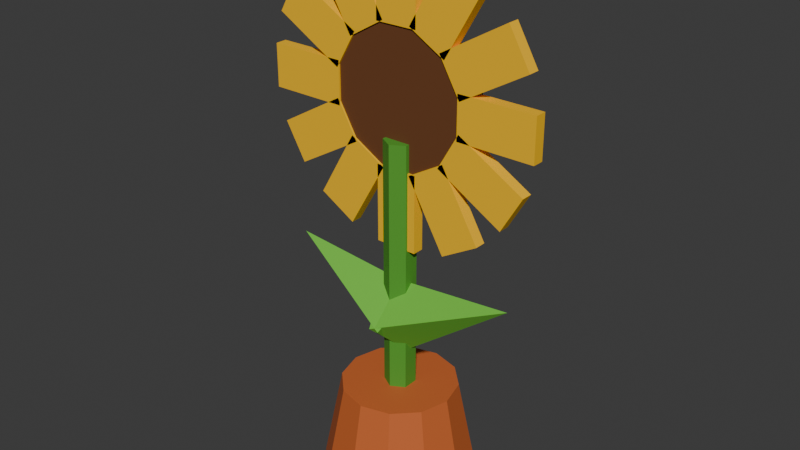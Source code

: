 # Source: acc_flower.blend  (saved by Blender 5.3.31; exported with 4.5.12 LTS)
import bpy
from mathutils import Matrix  # noqa: F401  (used for matrix-valued properties, if any)

bpy.ops.wm.read_factory_settings(use_empty=True)
scene = bpy.context.scene
scene.name = 'Scene'

# ---- collections
col_collection = bpy.data.collections.new('Collection'); scene.collection.children.link(col_collection)

# ---- materials (node trees are filled in below, after node groups)
mat_stalk = bpy.data.materials.new('Stalk')
mat_stalk.diffuse_color = (0.07619, 0.3231, 0.02416, 1.0)
mat_pot = bpy.data.materials.new('Pot')
mat_pot.diffuse_color = (0.5776, 0.1274, 0.02624, 1.0)
mat_suncenter = bpy.data.materials.new('SunCenter')
mat_suncenter.diffuse_color = (0.147, 0.04817, 0.01229, 1.0)
mat_sunflower = bpy.data.materials.new('Sunflower')
mat_sunflower.diffuse_color = (1.0, 0.5457, 0.0, 1.0)
mat_leaf = bpy.data.materials.new('Leaf')
mat_leaf.diffuse_color = (0.15, 0.5395, 0.04231, 1.0)

# ---- material node trees
mat_stalk.use_nodes = True; mat_stalk.node_tree.nodes.clear()
_N = mat_stalk.node_tree.nodes; _L = mat_stalk.node_tree.links
n0 = _N.new('ShaderNodeBsdfPrincipled'); n0.name = 'Principled BSDF'; n0.location = (-200, 100)
n0.inputs[0].default_value = (0.07619, 0.3231, 0.02416, 1.0)
n0.inputs[2].default_value = 0.75
n0.inputs[10].default_value = 0.005
n1 = _N.new('ShaderNodeOutputMaterial'); n1.name = 'Material Output'; n1.location = (200, 100)
_L.new(n0.outputs[0], n1.inputs[0])
n1.is_active_output = True
mat_pot.use_nodes = True; mat_pot.node_tree.nodes.clear()
_N = mat_pot.node_tree.nodes; _L = mat_pot.node_tree.links
n0 = _N.new('ShaderNodeBsdfPrincipled'); n0.name = 'Principled BSDF'; n0.location = (-200, 100)
n0.inputs[0].default_value = (0.5776, 0.1274, 0.02624, 1.0)
n0.inputs[2].default_value = 0.75
n0.inputs[10].default_value = 0.005
n1 = _N.new('ShaderNodeOutputMaterial'); n1.name = 'Material Output'; n1.location = (200, 100)
_L.new(n0.outputs[0], n1.inputs[0])
n1.is_active_output = True
mat_suncenter.use_nodes = True; mat_suncenter.node_tree.nodes.clear()
_N = mat_suncenter.node_tree.nodes; _L = mat_suncenter.node_tree.links
n0 = _N.new('ShaderNodeBsdfPrincipled'); n0.name = 'Principled BSDF'; n0.location = (-200, 100)
n0.inputs[0].default_value = (0.147, 0.04817, 0.01229, 1.0)
n0.inputs[2].default_value = 0.75
n0.inputs[10].default_value = 0.005
n1 = _N.new('ShaderNodeOutputMaterial'); n1.name = 'Material Output'; n1.location = (200, 100)
_L.new(n0.outputs[0], n1.inputs[0])
n1.is_active_output = True
mat_sunflower.use_nodes = True; mat_sunflower.node_tree.nodes.clear()
_N = mat_sunflower.node_tree.nodes; _L = mat_sunflower.node_tree.links
n0 = _N.new('ShaderNodeBsdfPrincipled'); n0.name = 'Principled BSDF'; n0.location = (-200, 100)
n0.inputs[0].default_value = (1.0, 0.5457, 0.0, 1.0)
n0.inputs[2].default_value = 0.75
n0.inputs[10].default_value = 0.005
n1 = _N.new('ShaderNodeOutputMaterial'); n1.name = 'Material Output'; n1.location = (200, 100)
_L.new(n0.outputs[0], n1.inputs[0])
n1.is_active_output = True
mat_leaf.use_nodes = True; mat_leaf.node_tree.nodes.clear()
_N = mat_leaf.node_tree.nodes; _L = mat_leaf.node_tree.links
n0 = _N.new('ShaderNodeBsdfPrincipled'); n0.name = 'Principled BSDF'; n0.location = (-200, 100)
n0.inputs[0].default_value = (0.15, 0.5395, 0.04231, 1.0)
n0.inputs[2].default_value = 0.75
n0.inputs[10].default_value = 0.005
n1 = _N.new('ShaderNodeOutputMaterial'); n1.name = 'Material Output'; n1.location = (200, 100)
_L.new(n0.outputs[0], n1.inputs[0])
n1.is_active_output = True

# ---- world
world_world = bpy.data.worlds.new('World'); scene.world = world_world
world_world.use_nodes = True; world_world.node_tree.nodes.clear()
_N = world_world.node_tree.nodes; _L = world_world.node_tree.links
n0 = _N.new('ShaderNodeOutputWorld'); n0.name = 'World Output'; n0.location = (200, 100)
n1 = _N.new('ShaderNodeBackground'); n1.name = 'Background'; n1.location = (-200, 100)
n1.inputs[0].default_value = (0.05088, 0.05088, 0.05088, 1.0)
_L.new(n1.outputs[0], n0.inputs[0])
n0.is_active_output = True
world_world.color = (0.05088, 0.05088, 0.05088)
world_world.sun_shadow_jitter_overblur = 0.0

# ---- meshes
me_cylinder = bpy.data.meshes.new('Cylinder')
me_cylinder.from_pydata([(0.0, 0.04, -0.45), (0.0, 0.04, 0.45), (0.03464, 0.02, -0.45), (0.03464, 0.02, 0.45), (0.03464, -0.02, -0.45), (0.03464, -0.02, 0.45), (0.0, -0.04, -0.45), (0.0, -0.04, 0.45), (-0.03464, -0.02, -0.45), (-0.03464, -0.02, 0.45), (-0.03464, 0.02, -0.45), (-0.03464, 0.02, 0.45), (0.0, 0.2, -0.455), (0.0, 0.15, -0.205), (0.1, 0.1732, -0.455), (0.075, 0.1299, -0.205), (0.1732, 0.1, -0.455), (0.1299, 0.075, -0.205), (0.2, 0.0, -0.455), (0.15, 0.0, -0.205), (0.1732, -0.1, -0.455), (0.1299, -0.075, -0.205), (0.1, -0.1732, -0.455), (0.075, -0.1299, -0.205), (0.0, -0.2, -0.455), (0.0, -0.15, -0.205), (-0.1, -0.1732, -0.455), (-0.075, -0.1299, -0.205), (-0.1732, -0.1, -0.455), (-0.1299, -0.075, -0.205), (-0.2, 0.0, -0.455), (-0.15, 0.0, -0.205), (-0.1732, 0.1, -0.455), (-0.1299, 0.075, -0.205), (-0.1, 0.1732, -0.455), (-0.075, 0.1299, -0.205), (0.0, 0.07, 0.73), (0.0, -0.01, 0.73), (0.0781, 0.07, 0.7122), (0.0781, -0.01, 0.7122), (0.1407, 0.07, 0.6622), (0.1407, -0.01, 0.6622), (0.1755, 0.07, 0.5901), (0.1755, -0.01, 0.5901), (0.1755, 0.07, 0.5099), (0.1755, -0.01, 0.5099), (0.1407, 0.07, 0.4378), (0.1407, -0.01, 0.4378), (0.0781, 0.07, 0.3878), (0.0781, -0.01, 0.3878), (0.0, 0.07, 0.37), (0.0, -0.01, 0.37), (-0.0781, 0.07, 0.3878), (-0.0781, -0.01, 0.3878), (-0.1407, 0.07, 0.4378), (-0.1407, -0.01, 0.4378), (-0.1755, 0.07, 0.5099), (-0.1755, -0.01, 0.5099), (-0.1755, 0.07, 0.5901), (-0.1755, -0.01, 0.5901), (-0.1407, 0.07, 0.6622), (-0.1407, -0.01, 0.6622), (-0.0781, 0.07, 0.7122), (-0.0781, -0.01, 0.7122), (0.17, -0.015, 0.605), (0.37, -0.015, 0.605), (0.17, 0.015, 0.605), (0.37, 0.015, 0.605), (0.17, -0.015, 0.495), (0.37, -0.015, 0.495), (0.17, 0.015, 0.495), (0.37, 0.015, 0.495), (0.1197, -0.015, 0.6826), (0.2929, -0.015, 0.7826), (0.1197, 0.015, 0.6826), (0.2929, 0.015, 0.7826), (0.1747, -0.015, 0.5874), (0.3479, -0.015, 0.6874), (0.1747, 0.015, 0.5874), (0.3479, 0.015, 0.6874), (0.03737, -0.015, 0.7247), (0.1374, -0.015, 0.8979), (0.03737, 0.015, 0.7247), (0.1374, 0.015, 0.8979), (0.1326, -0.015, 0.6697), (0.2326, -0.015, 0.8429), (0.1326, 0.015, 0.6697), (0.2326, 0.015, 0.8429), (-0.055, -0.015, 0.72), (-0.055, -0.015, 0.92), (-0.055, 0.015, 0.72), (-0.055, 0.015, 0.92), (0.055, -0.015, 0.72), (0.055, -0.015, 0.92), (0.055, 0.015, 0.72), (0.055, 0.015, 0.92), (-0.1326, -0.015, 0.6697), (-0.2326, -0.015, 0.8429), (-0.1326, 0.015, 0.6697), (-0.2326, 0.015, 0.8429), (-0.03737, -0.015, 0.7247), (-0.1374, -0.015, 0.8979), (-0.03737, 0.015, 0.7247), (-0.1374, 0.015, 0.8979), (-0.1747, -0.015, 0.5874), (-0.3479, -0.015, 0.6874), (-0.1747, 0.015, 0.5874), (-0.3479, 0.015, 0.6874), (-0.1197, -0.015, 0.6826), (-0.2929, -0.015, 0.7826), (-0.1197, 0.015, 0.6826), (-0.2929, 0.015, 0.7826), (-0.17, -0.015, 0.495), (-0.37, -0.015, 0.495), (-0.17, 0.015, 0.495), (-0.37, 0.015, 0.495), (-0.17, -0.015, 0.605), (-0.37, -0.015, 0.605), (-0.17, 0.015, 0.605), (-0.37, 0.015, 0.605), (-0.1197, -0.015, 0.4174), (-0.2929, -0.015, 0.3174), (-0.1197, 0.015, 0.4174), (-0.2929, 0.015, 0.3174), (-0.1747, -0.015, 0.5126), (-0.3479, -0.015, 0.4126), (-0.1747, 0.015, 0.5126), (-0.3479, 0.015, 0.4126), (-0.03737, -0.015, 0.3753), (-0.1374, -0.015, 0.2021), (-0.03737, 0.015, 0.3753), (-0.1374, 0.015, 0.2021), (-0.1326, -0.015, 0.4303), (-0.2326, -0.015, 0.2571), (-0.1326, 0.015, 0.4303), (-0.2326, 0.015, 0.2571), (0.055, -0.015, 0.38), (0.055, -0.015, 0.18), (0.055, 0.015, 0.38), (0.055, 0.015, 0.18), (-0.055, -0.015, 0.38), (-0.055, -0.015, 0.18), (-0.055, 0.015, 0.38), (-0.055, 0.015, 0.18), (0.1326, -0.015, 0.4303), (0.2326, -0.015, 0.2571), (0.1326, 0.015, 0.4303), (0.2326, 0.015, 0.2571), (0.03737, -0.015, 0.3753), (0.1374, -0.015, 0.2021), (0.03737, 0.015, 0.3753), (0.1374, 0.015, 0.2021), (0.1747, -0.015, 0.5126), (0.3479, -0.015, 0.4126), (0.1747, 0.015, 0.5126), (0.3479, 0.015, 0.4126), (0.1197, -0.015, 0.4174), (0.2929, -0.015, 0.3174), (0.1197, 0.015, 0.4174), (0.2929, 0.015, 0.3174), (0.01311, 0.1, -0.01341), (0.04934, 0.0, 0.07979), (0.01311, -0.1, -0.01341), (-0.02313, 0.0, -0.1066), (-0.3131, 0.0, 0.1134), (-0.01311, 0.1, -0.01341), (0.02313, 0.0, -0.1066), (-0.01311, -0.1, -0.01341), (-0.04934, 0.0, 0.07979), (0.3131, 0.0, 0.1134)], [], [(0, 1, 3, 2), (2, 3, 5, 4), (4, 5, 7, 6), (6, 7, 9, 8), (3, 1, 11, 9, 7, 5), (8, 9, 11, 10), (10, 11, 1, 0), (0, 2, 4, 6, 8, 10), (12, 13, 15, 14), (14, 15, 17, 16), (16, 17, 19, 18), (18, 19, 21, 20), (20, 21, 23, 22), (22, 23, 25, 24), (24, 25, 27, 26), (26, 27, 29, 28), (28, 29, 31, 30), (30, 31, 33, 32), (15, 13, 35, 33, 31, 29, 27, 25, 23, 21, 19, 17), (32, 33, 35, 34), (34, 35, 13, 12), (12, 14, 16, 18, 20, 22, 24, 26, 28, 30, 32, 34), (36, 37, 39, 38), (38, 39, 41, 40), (40, 41, 43, 42), (42, 43, 45, 44), (44, 45, 47, 46), (46, 47, 49, 48), (48, 49, 51, 50), (50, 51, 53, 52), (52, 53, 55, 54), (54, 55, 57, 56), (56, 57, 59, 58), (58, 59, 61, 60), (39, 37, 63, 61, 59, 57, 55, 53, 51, 49, 47, 45, 43, 41), (60, 61, 63, 62), (62, 63, 37, 36), (36, 38, 40, 42, 44, 46, 48, 50, 52, 54, 56, 58, 60, 62), (64, 65, 67, 66), (66, 67, 71, 70), (70, 71, 69, 68), (68, 69, 65, 64), (66, 70, 68, 64), (71, 67, 65, 69), (72, 73, 75, 74), (74, 75, 79, 78), (78, 79, 77, 76), (76, 77, 73, 72), (74, 78, 76, 72), (79, 75, 73, 77), (80, 81, 83, 82), (82, 83, 87, 86), (86, 87, 85, 84), (84, 85, 81, 80), (82, 86, 84, 80), (87, 83, 81, 85), (88, 89, 91, 90), (90, 91, 95, 94), (94, 95, 93, 92), (92, 93, 89, 88), (90, 94, 92, 88), (95, 91, 89, 93), (96, 97, 99, 98), (98, 99, 103, 102), (102, 103, 101, 100), (100, 101, 97, 96), (98, 102, 100, 96), (103, 99, 97, 101), (104, 105, 107, 106), (106, 107, 111, 110), (110, 111, 109, 108), (108, 109, 105, 104), (106, 110, 108, 104), (111, 107, 105, 109), (112, 113, 115, 114), (114, 115, 119, 118), (118, 119, 117, 116), (116, 117, 113, 112), (114, 118, 116, 112), (119, 115, 113, 117), (120, 121, 123, 122), (122, 123, 127, 126), (126, 127, 125, 124), (124, 125, 121, 120), (122, 126, 124, 120), (127, 123, 121, 125), (128, 129, 131, 130), (130, 131, 135, 134), (134, 135, 133, 132), (132, 133, 129, 128), (130, 134, 132, 128), (135, 131, 129, 133), (136, 137, 139, 138), (138, 139, 143, 142), (142, 143, 141, 140), (140, 141, 137, 136), (138, 142, 140, 136), (143, 139, 137, 141), (144, 145, 147, 146), (146, 147, 151, 150), (150, 151, 149, 148), (148, 149, 145, 144), (146, 150, 148, 144), (151, 147, 145, 149), (152, 153, 155, 154), (154, 155, 159, 158), (158, 159, 157, 156), (156, 157, 153, 152), (154, 158, 156, 152), (159, 155, 153, 157), (160, 164, 161), (161, 164, 162), (160, 161, 162, 163), (162, 164, 163), (163, 164, 160), (165, 169, 166), (166, 169, 167), (165, 166, 167, 168), (167, 169, 168), (168, 169, 165)])
me_cylinder.polygons.foreach_set('material_index', [0, 0, 0, 0, 0, 0, 0, 0, 1, 1, 1, 1, 1, 1, 1, 1, 1, 1, 1, 1, 1, 1, 2, 2, 2, 2, 2, 2, 2, 2, 2, 2, 2, 2, 2, 2, 2, 2, 3, 3, 3, 3, 3, 3, 3, 3, 3, 3, 3, 3, 3, 3, 3, 3, 3, 3, 3, 3, 3, 3, 3, 3, 3, 3, 3, 3, 3, 3, 3, 3, 3, 3, 3, 3, 3, 3, 3, 3, 3, 3, 3, 3, 3, 3, 3, 3, 3, 3, 3, 3, 3, 3, 3, 3, 3, 3, 3, 3, 3, 3, 3, 3, 3, 3, 3, 3, 3, 3, 3, 3, 4, 4, 4, 4, 4, 4, 4, 4, 4, 4])
_uv = me_cylinder.uv_layers.new(name='UVMap')
_uv.uv.foreach_set('vector', [1.0, 0.5, 1.0, 1.0, 0.8333, 1.0, 0.8333, 0.5, 0.8333, 0.5, 0.8333, 1.0, 0.6667, 1.0, 0.6667, 0.5, 0.6667, 0.5, 0.6667, 1.0, 0.5, 1.0, 0.5, 0.5, 0.5, 0.5, 0.5, 1.0, 0.3333, 1.0, 0.3333, 0.5, 0.4578, 0.37, 0.25, 0.49, 0.04215, 0.37, 0.04215, 0.13, 0.25, 0.01, 0.4578, 0.13, 0.3333, 0.5, 0.3333, 1.0, 0.1667, 1.0, 0.1667, 0.5, 0.1667, 0.5, 0.1667, 1.0, -8.941e-08, 1.0, -8.941e-08, 0.5, 0.75, 0.49, 0.9578, 0.37, 0.9578, 0.13, 0.75, 0.01, 0.5422, 0.13, 0.5422, 0.37, 1.0, 0.5, 1.0, 1.0, 0.9167, 1.0, 0.9167, 0.5, 0.9167, 0.5, 0.9167, 1.0, 0.8333, 1.0, 0.8333, 0.5, 0.8333, 0.5, 0.8333, 1.0, 0.75, 1.0, 0.75, 0.5, 0.75, 0.5, 0.75, 1.0, 0.6667, 1.0, 0.6667, 0.5, 0.6667, 0.5, 0.6667, 1.0, 0.5833, 1.0, 0.5833, 0.5, 0.5833, 0.5, 0.5833, 1.0, 0.5, 1.0, 0.5, 0.5, 0.5, 0.5, 0.5, 1.0, 0.4167, 1.0, 0.4167, 0.5, 0.4167, 0.5, 0.4167, 1.0, 0.3333, 1.0, 0.3333, 0.5, 0.3333, 0.5, 0.3333, 1.0, 0.25, 1.0, 0.25, 0.5, 0.25, 0.5, 0.25, 1.0, 0.1667, 1.0, 0.1667, 0.5, 0.37, 0.4578, 0.25, 0.49, 0.13, 0.4578, 0.04215, 0.37, 0.01, 0.25, 0.04215, 0.13, 0.13, 0.04215, 0.25, 0.01, 0.37, 0.04215, 0.4578, 0.13, 0.49, 0.25, 0.4578, 0.37, 0.1667, 0.5, 0.1667, 1.0, 0.08333, 1.0, 0.08333, 0.5, 0.08333, 0.5, 0.08333, 1.0, 7.451e-08, 1.0, 7.451e-08, 0.5, 0.75, 0.49, 0.87, 0.4578, 0.9578, 0.37, 0.99, 0.25, 0.9578, 0.13, 0.87, 0.04215, 0.75, 0.01, 0.63, 0.04215, 0.5422, 0.13, 0.51, 0.25, 0.5422, 0.37, 0.63, 0.4578, 1.0, 0.5, 1.0, 1.0, 0.9286, 1.0, 0.9286, 0.5, 0.9286, 0.5, 0.9286, 1.0, 0.8571, 1.0, 0.8571, 0.5, 0.8571, 0.5, 0.8571, 1.0, 0.7857, 1.0, 0.7857, 0.5, 0.7857, 0.5, 0.7857, 1.0, 0.7143, 1.0, 0.7143, 0.5, 0.7143, 0.5, 0.7143, 1.0, 0.6429, 1.0, 0.6429, 0.5, 0.6429, 0.5, 0.6429, 1.0, 0.5714, 1.0, 0.5714, 0.5, 0.5714, 0.5, 0.5714, 1.0, 0.5, 1.0, 0.5, 0.5, 0.5, 0.5, 0.5, 1.0, 0.4286, 1.0, 0.4286, 0.5, 0.4286, 0.5, 0.4286, 1.0, 0.3571, 1.0, 0.3571, 0.5, 0.3571, 0.5, 0.3571, 1.0, 0.2857, 1.0, 0.2857, 0.5, 0.2857, 0.5, 0.2857, 1.0, 0.2143, 1.0, 0.2143, 0.5, 0.2143, 0.5, 0.2143, 1.0, 0.1429, 1.0, 0.1429, 0.5, 0.3541, 0.4662, 0.25, 0.49, 0.1459, 0.4662, 0.06236, 0.3996, 0.01602, 0.3034, 0.01602, 0.1966, 0.06236, 0.1004, 0.1459, 0.03377, 0.25, 0.01, 0.3541, 0.03377, 0.4376, 0.1004, 0.484, 0.1966, 0.484, 0.3034, 0.4376, 0.3996, 0.1429, 0.5, 0.1429, 1.0, 0.07143, 1.0, 0.07143, 0.5, 0.07143, 0.5, 0.07143, 1.0, -1.341e-07, 1.0, -1.341e-07, 0.5, 0.75, 0.49, 0.8541, 0.4662, 0.9376, 0.3996, 0.984, 0.3034, 0.984, 0.1966, 0.9376, 0.1004, 0.8541, 0.03377, 0.75, 0.01, 0.6459, 0.03377, 0.5624, 0.1004, 0.516, 0.1966, 0.516, 0.3034, 0.5624, 0.3996, 0.6459, 0.4662, 0.375, 0.0, 0.625, 0.0, 0.625, 0.25, 0.375, 0.25, 0.375, 0.25, 0.625, 0.25, 0.625, 0.5, 0.375, 0.5, 0.375, 0.5, 0.625, 0.5, 0.625, 0.75, 0.375, 0.75, 0.375, 0.75, 0.625, 0.75, 0.625, 1.0, 0.375, 1.0, 0.125, 0.5, 0.375, 0.5, 0.375, 0.75, 0.125, 0.75, 0.625, 0.5, 0.875, 0.5, 0.875, 0.75, 0.625, 0.75, 0.375, 0.0, 0.625, 0.0, 0.625, 0.25, 0.375, 0.25, 0.375, 0.25, 0.625, 0.25, 0.625, 0.5, 0.375, 0.5, 0.375, 0.5, 0.625, 0.5, 0.625, 0.75, 0.375, 0.75, 0.375, 0.75, 0.625, 0.75, 0.625, 1.0, 0.375, 1.0, 0.125, 0.5, 0.375, 0.5, 0.375, 0.75, 0.125, 0.75, 0.625, 0.5, 0.875, 0.5, 0.875, 0.75, 0.625, 0.75, 0.375, 0.0, 0.625, 0.0, 0.625, 0.25, 0.375, 0.25, 0.375, 0.25, 0.625, 0.25, 0.625, 0.5, 0.375, 0.5, 0.375, 0.5, 0.625, 0.5, 0.625, 0.75, 0.375, 0.75, 0.375, 0.75, 0.625, 0.75, 0.625, 1.0, 0.375, 1.0, 0.125, 0.5, 0.375, 0.5, 0.375, 0.75, 0.125, 0.75, 0.625, 0.5, 0.875, 0.5, 0.875, 0.75, 0.625, 0.75, 0.375, 0.0, 0.625, 0.0, 0.625, 0.25, 0.375, 0.25, 0.375, 0.25, 0.625, 0.25, 0.625, 0.5, 0.375, 0.5, 0.375, 0.5, 0.625, 0.5, 0.625, 0.75, 0.375, 0.75, 0.375, 0.75, 0.625, 0.75, 0.625, 1.0, 0.375, 1.0, 0.125, 0.5, 0.375, 0.5, 0.375, 0.75, 0.125, 0.75, 0.625, 0.5, 0.875, 0.5, 0.875, 0.75, 0.625, 0.75, 0.375, 0.0, 0.625, 0.0, 0.625, 0.25, 0.375, 0.25, 0.375, 0.25, 0.625, 0.25, 0.625, 0.5, 0.375, 0.5, 0.375, 0.5, 0.625, 0.5, 0.625, 0.75, 0.375, 0.75, 0.375, 0.75, 0.625, 0.75, 0.625, 1.0, 0.375, 1.0, 0.125, 0.5, 0.375, 0.5, 0.375, 0.75, 0.125, 0.75, 0.625, 0.5, 0.875, 0.5, 0.875, 0.75, 0.625, 0.75, 0.375, 0.0, 0.625, 0.0, 0.625, 0.25, 0.375, 0.25, 0.375, 0.25, 0.625, 0.25, 0.625, 0.5, 0.375, 0.5, 0.375, 0.5, 0.625, 0.5, 0.625, 0.75, 0.375, 0.75, 0.375, 0.75, 0.625, 0.75, 0.625, 1.0, 0.375, 1.0, 0.125, 0.5, 0.375, 0.5, 0.375, 0.75, 0.125, 0.75, 0.625, 0.5, 0.875, 0.5, 0.875, 0.75, 0.625, 0.75, 0.375, 0.0, 0.625, 0.0, 0.625, 0.25, 0.375, 0.25, 0.375, 0.25, 0.625, 0.25, 0.625, 0.5, 0.375, 0.5, 0.375, 0.5, 0.625, 0.5, 0.625, 0.75, 0.375, 0.75, 0.375, 0.75, 0.625, 0.75, 0.625, 1.0, 0.375, 1.0, 0.125, 0.5, 0.375, 0.5, 0.375, 0.75, 0.125, 0.75, 0.625, 0.5, 0.875, 0.5, 0.875, 0.75, 0.625, 0.75, 0.375, 0.0, 0.625, 0.0, 0.625, 0.25, 0.375, 0.25, 0.375, 0.25, 0.625, 0.25, 0.625, 0.5, 0.375, 0.5, 0.375, 0.5, 0.625, 0.5, 0.625, 0.75, 0.375, 0.75, 0.375, 0.75, 0.625, 0.75, 0.625, 1.0, 0.375, 1.0, 0.125, 0.5, 0.375, 0.5, 0.375, 0.75, 0.125, 0.75, 0.625, 0.5, 0.875, 0.5, 0.875, 0.75, 0.625, 0.75, 0.375, 0.0, 0.625, 0.0, 0.625, 0.25, 0.375, 0.25, 0.375, 0.25, 0.625, 0.25, 0.625, 0.5, 0.375, 0.5, 0.375, 0.5, 0.625, 0.5, 0.625, 0.75, 0.375, 0.75, 0.375, 0.75, 0.625, 0.75, 0.625, 1.0, 0.375, 1.0, 0.125, 0.5, 0.375, 0.5, 0.375, 0.75, 0.125, 0.75, 0.625, 0.5, 0.875, 0.5, 0.875, 0.75, 0.625, 0.75, 0.375, 0.0, 0.625, 0.0, 0.625, 0.25, 0.375, 0.25, 0.375, 0.25, 0.625, 0.25, 0.625, 0.5, 0.375, 0.5, 0.375, 0.5, 0.625, 0.5, 0.625, 0.75, 0.375, 0.75, 0.375, 0.75, 0.625, 0.75, 0.625, 1.0, 0.375, 1.0, 0.125, 0.5, 0.375, 0.5, 0.375, 0.75, 0.125, 0.75, 0.625, 0.5, 0.875, 0.5, 0.875, 0.75, 0.625, 0.75, 0.375, 0.0, 0.625, 0.0, 0.625, 0.25, 0.375, 0.25, 0.375, 0.25, 0.625, 0.25, 0.625, 0.5, 0.375, 0.5, 0.375, 0.5, 0.625, 0.5, 0.625, 0.75, 0.375, 0.75, 0.375, 0.75, 0.625, 0.75, 0.625, 1.0, 0.375, 1.0, 0.125, 0.5, 0.375, 0.5, 0.375, 0.75, 0.125, 0.75, 0.625, 0.5, 0.875, 0.5, 0.875, 0.75, 0.625, 0.75, 0.375, 0.0, 0.625, 0.0, 0.625, 0.25, 0.375, 0.25, 0.375, 0.25, 0.625, 0.25, 0.625, 0.5, 0.375, 0.5, 0.375, 0.5, 0.625, 0.5, 0.625, 0.75, 0.375, 0.75, 0.375, 0.75, 0.625, 0.75, 0.625, 1.0, 0.375, 1.0, 0.125, 0.5, 0.375, 0.5, 0.375, 0.75, 0.125, 0.75, 0.625, 0.5, 0.875, 0.5, 0.875, 0.75, 0.625, 0.75, 0.25, 0.49, 0.25, 0.25, 0.49, 0.25, 0.49, 0.25, 0.25, 0.25, 0.25, 0.01, 0.75, 0.49, 0.99, 0.25, 0.75, 0.01, 0.51, 0.25, 0.25, 0.01, 0.25, 0.25, 0.01, 0.25, 0.01, 0.25, 0.25, 0.25, 0.25, 0.49, 0.25, 0.49, 0.25, 0.25, 0.49, 0.25, 0.49, 0.25, 0.25, 0.25, 0.25, 0.01, 0.75, 0.49, 0.99, 0.25, 0.75, 0.01, 0.51, 0.25, 0.25, 0.01, 0.25, 0.25, 0.01, 0.25, 0.01, 0.25, 0.25, 0.25, 0.25, 0.49])
me_cylinder.materials.append(mat_stalk)
me_cylinder.materials.append(mat_pot)
me_cylinder.materials.append(mat_suncenter)
me_cylinder.materials.append(mat_sunflower)
me_cylinder.materials.append(mat_leaf)
me_cylinder.update()

# ---- objects
ob_accflower = bpy.data.objects.new('AccFlower', me_cylinder)

# ---- transforms, parenting, visibility, modifiers, constraints
ob_accflower.location = (0.0, 0.0, 0.45)

# ---- collection membership
col_collection.objects.link(ob_accflower)

# ---- scene / render settings (as saved in the file)
scene.frame_start = 1; scene.frame_end = 250; scene.frame_set(1)
scene.render.engine = 'BLENDER_EEVEE_NEXT'
scene.render.bake_bias = 0.0
scene.render.bake_samples = 0
scene.render.compositor_device = 'GPU'
scene.eevee.use_volume_custom_range = False
scene.eevee.fast_gi_thickness_near = 0.1
scene.eevee.fast_gi_thickness_far = 0.0
scene.eevee.ray_tracing_options.screen_trace_thickness = 0.1
bpy.context.view_layer.update()

# ---- added for rendering (the .blend has no active camera and no usable light): camera, sun
cam_auto = bpy.data.cameras.new('AutoCamera')
cam_auto.lens = 50.0
cam_auto.sensor_width = 36.0
cam_auto.clip_end = 1000.0
ob_auto_camera = bpy.data.objects.new('AutoCamera', cam_auto)
scene.collection.objects.link(ob_auto_camera)
ob_auto_camera.location = (1.49137, -1.78964, 1.8756)
ob_auto_camera.rotation_euler = (1.09748, -7.21219e-08, 0.694738)
scene.camera = ob_auto_camera
light_auto_sun = bpy.data.lights.new('AutoSun', 'SUN')
light_auto_sun.energy = 3.0
light_auto_sun.angle = 0.0523599
ob_auto_sun = bpy.data.objects.new('AutoSun', light_auto_sun)
scene.collection.objects.link(ob_auto_sun)
ob_auto_sun.rotation_euler = (0.872665, 0.174533, 0.523599)
bpy.context.view_layer.update()
